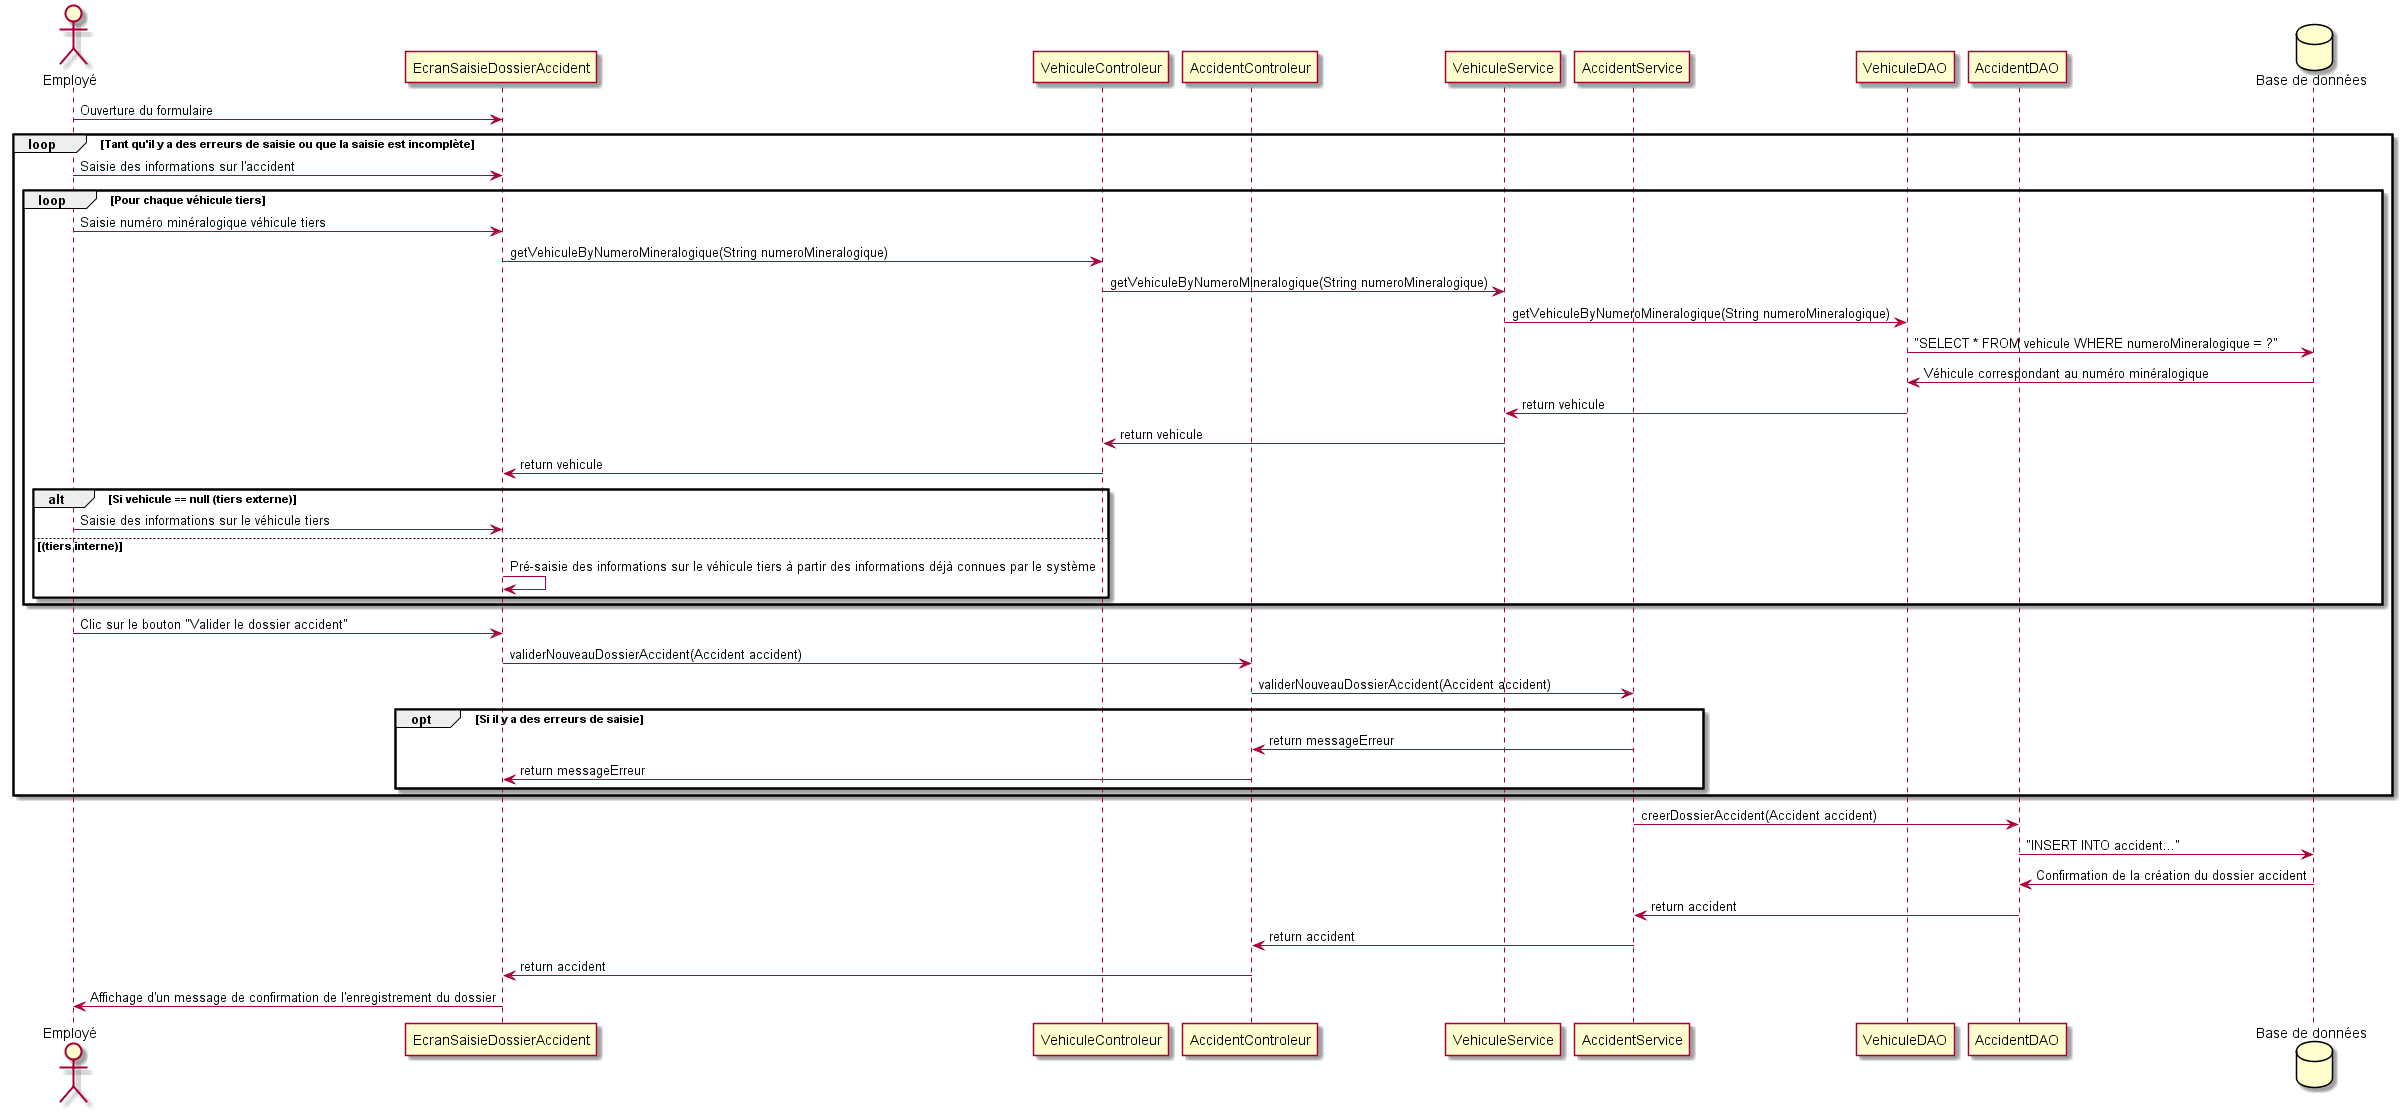

The diagram above was rendered by PlantUML. Its source (embedded in the PNG):
@startuml

actor Employé
participant EcranSaisieDossierAccident
participant VehiculeControleur
participant AccidentControleur
participant VehiculeService
participant AccidentService
participant VehiculeDAO
participant AccidentDAO
database "Base de données"

Employé -> EcranSaisieDossierAccident: Ouverture du formulaire

loop Tant qu'il y a des erreurs de saisie ou que la saisie est incomplète
	Employé -> EcranSaisieDossierAccident: Saisie des informations sur l'accident

	loop Pour chaque véhicule tiers
		Employé -> EcranSaisieDossierAccident: Saisie numéro minéralogique véhicule tiers
		EcranSaisieDossierAccident -> VehiculeControleur: getVehiculeByNumeroMineralogique(String numeroMineralogique)
		VehiculeControleur -> VehiculeService: getVehiculeByNumeroMineralogique(String numeroMineralogique)
		VehiculeService -> VehiculeDAO: getVehiculeByNumeroMineralogique(String numeroMineralogique)
		VehiculeDAO -> "Base de données": "SELECT * FROM vehicule WHERE numeroMineralogique = ?"
		"Base de données" -> VehiculeDAO: Véhicule correspondant au numéro minéralogique
		VehiculeDAO -> VehiculeService: return vehicule
		VehiculeService -> VehiculeControleur: return vehicule
		VehiculeControleur -> EcranSaisieDossierAccident: return vehicule

		alt Si vehicule == null (tiers externe)
			Employé -> EcranSaisieDossierAccident: Saisie des informations sur le véhicule tiers
		else (tiers interne)
			EcranSaisieDossierAccident -> EcranSaisieDossierAccident: Pré-saisie des informations sur le véhicule tiers à partir des informations déjà connues par le système
		end
	end

	Employé -> EcranSaisieDossierAccident: Clic sur le bouton "Valider le dossier accident"
	EcranSaisieDossierAccident -> AccidentControleur: validerNouveauDossierAccident(Accident accident)
	AccidentControleur -> AccidentService: validerNouveauDossierAccident(Accident accident)

    opt Si il y a des erreurs de saisie
		AccidentService -> AccidentControleur: return messageErreur
		AccidentControleur -> EcranSaisieDossierAccident: return messageErreur
    end
end

AccidentService -> AccidentDAO: creerDossierAccident(Accident accident)
AccidentDAO -> "Base de données": "INSERT INTO accident..."
"Base de données" -> AccidentDAO: Confirmation de la création du dossier accident
AccidentDAO -> AccidentService: return accident
AccidentService -> AccidentControleur: return accident
AccidentControleur -> EcranSaisieDossierAccident: return accident
EcranSaisieDossierAccident -> Employé: Affichage d'un message de confirmation de l'enregistrement du dossier

@enduml